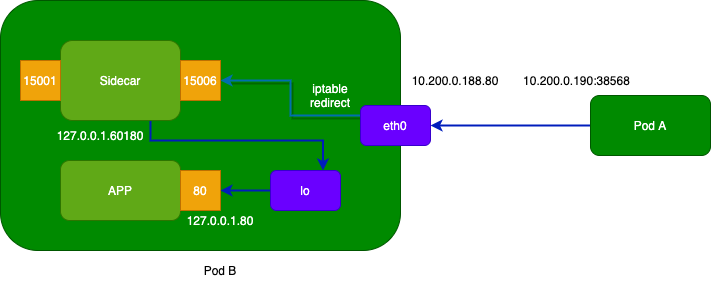

The diagram above was exported from draw.io. Its source (the exported page's mxGraphModel, read from the mxfile embedded in the PNG):
<mxGraphModel dx="1010" dy="1841" grid="1" gridSize="10" guides="1" tooltips="1" connect="1" arrows="1" fold="1" page="1" pageScale="1" pageWidth="827" pageHeight="1169" math="0" shadow="0">
  <root>
    <mxCell id="0" />
    <mxCell id="1" parent="0" />
    <mxCell id="P-5ZapoMmOsAzy-BdIwF-5" style="edgeStyle=orthogonalEdgeStyle;rounded=0;orthogonalLoop=1;jettySize=auto;html=1;entryX=1;entryY=0.5;entryDx=0;entryDy=0;exitX=0;exitY=0.5;exitDx=0;exitDy=0;fillColor=#0050ef;strokeColor=#001DBC;strokeWidth=2;" edge="1" parent="1" source="P-5ZapoMmOsAzy-BdIwF-1" target="P-5ZapoMmOsAzy-BdIwF-4">
      <mxGeometry relative="1" as="geometry" />
    </mxCell>
    <mxCell id="P-5ZapoMmOsAzy-BdIwF-1" value="Pod A" style="rounded=1;whiteSpace=wrap;html=1;fillColor=#008a00;strokeColor=#005700;fontColor=#ffffff;" vertex="1" parent="1">
      <mxGeometry x="890" y="85" width="120" height="60" as="geometry" />
    </mxCell>
    <mxCell id="P-5ZapoMmOsAzy-BdIwF-2" value="" style="rounded=1;whiteSpace=wrap;html=1;fillColor=#008a00;strokeColor=#005700;fontColor=#ffffff;" vertex="1" parent="1">
      <mxGeometry x="300" y="-10" width="400" height="250" as="geometry" />
    </mxCell>
    <mxCell id="P-5ZapoMmOsAzy-BdIwF-3" value="Pod B" style="text;html=1;strokeColor=none;fillColor=none;align=center;verticalAlign=middle;whiteSpace=wrap;rounded=0;" vertex="1" parent="1">
      <mxGeometry x="500" y="250" width="40" height="20" as="geometry" />
    </mxCell>
    <mxCell id="P-5ZapoMmOsAzy-BdIwF-9" style="edgeStyle=orthogonalEdgeStyle;rounded=0;orthogonalLoop=1;jettySize=auto;html=1;entryX=1;entryY=0.5;entryDx=0;entryDy=0;exitX=0;exitY=0.25;exitDx=0;exitDy=0;shadow=1;fillColor=#1ba1e2;strokeColor=#006EAF;strokeWidth=2;" edge="1" parent="1" source="P-5ZapoMmOsAzy-BdIwF-4" target="P-5ZapoMmOsAzy-BdIwF-7">
      <mxGeometry relative="1" as="geometry" />
    </mxCell>
    <mxCell id="P-5ZapoMmOsAzy-BdIwF-4" value="eth0" style="rounded=1;whiteSpace=wrap;html=1;fillColor=#6a00ff;strokeColor=#3700CC;fontColor=#ffffff;" vertex="1" parent="1">
      <mxGeometry x="660" y="95" width="70" height="40" as="geometry" />
    </mxCell>
    <mxCell id="P-5ZapoMmOsAzy-BdIwF-13" style="edgeStyle=orthogonalEdgeStyle;rounded=0;orthogonalLoop=1;jettySize=auto;html=1;exitX=0.75;exitY=1;exitDx=0;exitDy=0;entryX=0.75;entryY=0;entryDx=0;entryDy=0;fillColor=#0050ef;strokeColor=#001DBC;strokeWidth=2;" edge="1" parent="1" source="P-5ZapoMmOsAzy-BdIwF-6" target="P-5ZapoMmOsAzy-BdIwF-10">
      <mxGeometry relative="1" as="geometry">
        <Array as="points">
          <mxPoint x="450" y="130" />
          <mxPoint x="623" y="130" />
        </Array>
      </mxGeometry>
    </mxCell>
    <mxCell id="P-5ZapoMmOsAzy-BdIwF-6" value="Sidecar" style="rounded=1;whiteSpace=wrap;html=1;fillColor=#60a917;strokeColor=#2D7600;fontColor=#ffffff;" vertex="1" parent="1">
      <mxGeometry x="360" y="30" width="120" height="80" as="geometry" />
    </mxCell>
    <mxCell id="P-5ZapoMmOsAzy-BdIwF-7" value="15006" style="rounded=0;whiteSpace=wrap;html=1;fillColor=#f0a30a;strokeColor=#BD7000;fontColor=#ffffff;" vertex="1" parent="1">
      <mxGeometry x="480" y="50" width="40" height="40" as="geometry" />
    </mxCell>
    <mxCell id="P-5ZapoMmOsAzy-BdIwF-8" value="15001" style="rounded=0;whiteSpace=wrap;html=1;fillColor=#f0a30a;strokeColor=#BD7000;fontColor=#ffffff;" vertex="1" parent="1">
      <mxGeometry x="320" y="50" width="40" height="40" as="geometry" />
    </mxCell>
    <mxCell id="P-5ZapoMmOsAzy-BdIwF-14" style="edgeStyle=orthogonalEdgeStyle;rounded=0;orthogonalLoop=1;jettySize=auto;html=1;entryX=1;entryY=0.5;entryDx=0;entryDy=0;fillColor=#0050ef;strokeColor=#001DBC;strokeWidth=2;" edge="1" parent="1" source="P-5ZapoMmOsAzy-BdIwF-10" target="P-5ZapoMmOsAzy-BdIwF-12">
      <mxGeometry relative="1" as="geometry" />
    </mxCell>
    <mxCell id="P-5ZapoMmOsAzy-BdIwF-10" value="lo" style="rounded=1;whiteSpace=wrap;html=1;fillColor=#6a00ff;strokeColor=#3700CC;fontColor=#ffffff;" vertex="1" parent="1">
      <mxGeometry x="570" y="160" width="70" height="40" as="geometry" />
    </mxCell>
    <mxCell id="P-5ZapoMmOsAzy-BdIwF-11" value="APP" style="rounded=1;whiteSpace=wrap;html=1;fillColor=#60a917;strokeColor=#2D7600;fontColor=#ffffff;" vertex="1" parent="1">
      <mxGeometry x="360" y="150" width="120" height="60" as="geometry" />
    </mxCell>
    <mxCell id="P-5ZapoMmOsAzy-BdIwF-12" value="80" style="rounded=0;whiteSpace=wrap;html=1;fillColor=#f0a30a;strokeColor=#BD7000;fontColor=#ffffff;" vertex="1" parent="1">
      <mxGeometry x="480" y="160" width="40" height="40" as="geometry" />
    </mxCell>
    <mxCell id="P-5ZapoMmOsAzy-BdIwF-15" value="10.200.0.190:38568" style="text;html=1;strokeColor=none;fillColor=none;align=center;verticalAlign=middle;whiteSpace=wrap;rounded=0;" vertex="1" parent="1">
      <mxGeometry x="820" y="60" width="113" height="20" as="geometry" />
    </mxCell>
    <mxCell id="P-5ZapoMmOsAzy-BdIwF-16" value="10.200.0.188.80" style="text;html=1;strokeColor=none;fillColor=none;align=center;verticalAlign=middle;whiteSpace=wrap;rounded=0;" vertex="1" parent="1">
      <mxGeometry x="700" y="60" width="110" height="20" as="geometry" />
    </mxCell>
    <mxCell id="P-5ZapoMmOsAzy-BdIwF-18" value="&lt;font style=&quot;font-size: 11px&quot; color=&quot;#ffffff&quot;&gt;127.0.0.1.60180&lt;/font&gt;" style="text;html=1;strokeColor=none;fillColor=none;align=center;verticalAlign=middle;whiteSpace=wrap;rounded=0;" vertex="1" parent="1">
      <mxGeometry x="380" y="115" width="40" height="20" as="geometry" />
    </mxCell>
    <mxCell id="P-5ZapoMmOsAzy-BdIwF-19" value="&lt;font color=&quot;#ffffff&quot;&gt;127.0.0.1.80&lt;/font&gt;" style="text;html=1;strokeColor=none;fillColor=none;align=center;verticalAlign=middle;whiteSpace=wrap;rounded=0;" vertex="1" parent="1">
      <mxGeometry x="500" y="200" width="40" height="20" as="geometry" />
    </mxCell>
    <mxCell id="P-5ZapoMmOsAzy-BdIwF-20" value="&lt;font color=&quot;#ffffff&quot;&gt;iptable&lt;br&gt;redirect&lt;/font&gt;" style="text;html=1;strokeColor=none;fillColor=none;align=center;verticalAlign=middle;whiteSpace=wrap;rounded=0;" vertex="1" parent="1">
      <mxGeometry x="610" y="75" width="40" height="20" as="geometry" />
    </mxCell>
  </root>
</mxGraphModel>